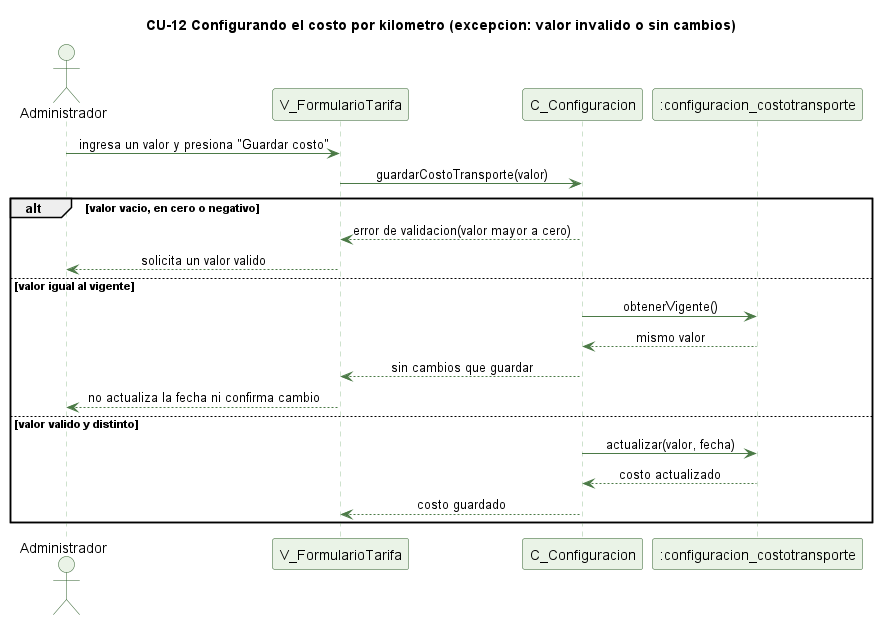

The diagram above was rendered by PlantUML. Its source (embedded in the PNG):
@startuml cu12-costo-transporte-excepcion
' CU-12 Configurando el costo por kilometro - flujo de excepcion
skinparam backgroundColor #FFFFFF
skinparam shadowing false
skinparam defaultFontName Helvetica
skinparam sequenceMessageAlign center
skinparam ParticipantBackgroundColor #EAF3E7
skinparam ParticipantBorderColor #2E5E2A
skinparam ActorBackgroundColor #EAF3E7
skinparam ActorBorderColor #2E5E2A
skinparam sequenceLifeLineBorderColor #9CC49A
skinparam ArrowColor #4B7A46

title CU-12 Configurando el costo por kilometro (excepcion: valor invalido o sin cambios)

actor Administrador
participant "V_FormularioTarifa" as V
participant "C_Configuracion" as C
participant ":configuracion_costotransporte" as CT

Administrador -> V : ingresa un valor y presiona "Guardar costo"
V -> C : guardarCostoTransporte(valor)
alt valor vacio, en cero o negativo
  C --> V : error de validacion(valor mayor a cero)
  V --> Administrador : solicita un valor valido
else valor igual al vigente
  C -> CT : obtenerVigente()
  CT --> C : mismo valor
  C --> V : sin cambios que guardar
  V --> Administrador : no actualiza la fecha ni confirma cambio
else valor valido y distinto
  C -> CT : actualizar(valor, fecha)
  CT --> C : costo actualizado
  C --> V : costo guardado
end

@enduml